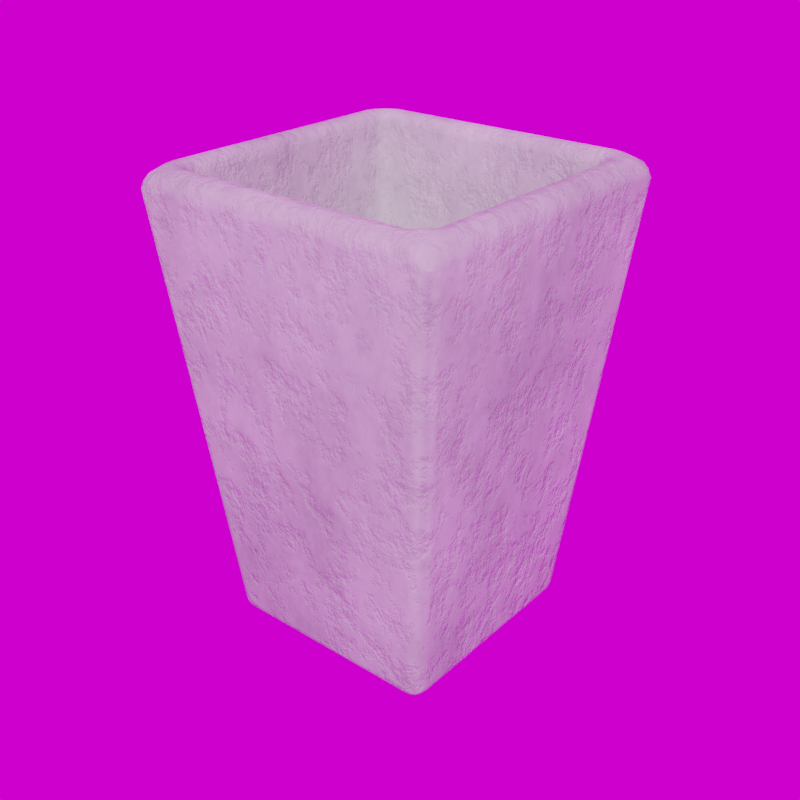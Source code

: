 # Source: Tapered_Planter_4_.blend  (saved by Blender 5.3.7; exported with 4.5.12 LTS)
import bpy
from mathutils import Matrix  # noqa: F401  (used for matrix-valued properties, if any)

bpy.ops.wm.read_factory_settings(use_empty=True)
scene = bpy.context.scene
scene.name = 'Scene'

# ---- collections
col_library = bpy.data.collections.new('Library'); scene.collection.children.link(col_library)

# ---- images (referenced by path relative to the original .blend; pixels are not part of the script)
import os
ASSET_DIR = os.environ.get("B2B_ASSET_DIR", "")  # directory of the original .blend (textures are referenced by path, not embedded)
HERE = os.path.dirname(os.path.abspath(__file__))  # packed textures are extracted next to this script under _unpacked/

def load_image(name, relpath, width, height, colorspace="sRGB"):
    """Load a texture the original file referenced (path relative to the .blend, or extracted next to this script)."""
    p = next((c for c in (os.path.join(HERE, relpath), os.path.join(ASSET_DIR, relpath)) if relpath and os.path.exists(c)), "")
    if p:
        img = bpy.data.images.load(p, check_existing=True)
        img.name = name
    else:  # same state as the original file: an image datablock whose file is absent (Cycles renders it pink)
        img = bpy.data.images.new(name, width, height)
        img.source = "FILE"
        img.filepath = "//" + (relpath or name)
    img.colorspace_settings.name = colorspace
    return img
img_abandoned_games_room_02_1k_hdr = load_image('abandoned_games_room_02_1k.hdr', 'abandoned_games_room_02_1k.hdr', 1024, 1024, 'Linear Rec.709')

# ---- materials (node trees are filled in below, after node groups)
mat_concrete = bpy.data.materials.new('Concrete')
mat_concrete.use_backface_culling_lightprobe_volume = False
mat_concrete.diffuse_color = (0.3758, 0.3758, 0.3758, 1.0)

# ---- node groups
ng_abandoned_games_room_02 = bpy.data.node_groups.new('abandoned_games_room_02', 'ShaderNodeTree')
_s = ng_abandoned_games_room_02.interface.new_socket(name='Background', in_out='OUTPUT', socket_type='NodeSocketShader')
_s = ng_abandoned_games_room_02.interface.new_socket(name='Rotation', in_out='INPUT', socket_type='NodeSocketFloat')
_s.default_value = 17.7
_s.min_value = -1e+04
_s.max_value = 1e+04
_s = ng_abandoned_games_room_02.interface.new_socket(name='Strength', in_out='INPUT', socket_type='NodeSocketFloat')
_s.default_value = 1.0
_s.min_value = 0.0
_s.max_value = 1e+06
_N = ng_abandoned_games_room_02.nodes; _L = ng_abandoned_games_room_02.links
n0 = _N.new('ShaderNodeBackground'); n0.name = 'HDRIHandler_ShaderNodeBackground'; n0.location = (373, 84)
n1 = _N.new('ShaderNodeMapping'); n1.name = 'HDRIHandler_ShaderNodeMapping'; n1.location = (-167, 154)
n2 = _N.new('ShaderNodeTexCoord'); n2.name = 'HDRIHandler_ShaderNodeTexCoord'; n2.location = (-373, 112)
n3 = _N.new('NodeGroupOutput'); n3.name = 'Group Output'; n3.location = (563, 0)
n4 = _N.new('ShaderNodeCombineXYZ'); n4.name = 'Combine XYZ'; n4.location = (-371, -154)
n5 = _N.new('NodeGroupInput'); n5.name = 'Group Input'; n5.location = (-573, 0)
n6 = _N.new('ShaderNodeTexEnvironment'); n6.name = 'HDRIHandler_ShaderNodeTexEnvironment'; n6.location = (53, 102)
n6.image = img_abandoned_games_room_02_1k_hdr
_L.new(n0.outputs[0], n3.inputs[0])
_L.new(n2.outputs[0], n1.inputs[0])
_L.new(n1.outputs[0], n6.inputs[0])
_L.new(n6.outputs[0], n0.inputs[0])
_L.new(n4.outputs[0], n1.inputs[2])
_L.new(n5.outputs[0], n4.inputs[2])
_L.new(n5.outputs[1], n0.inputs[1])
n3.is_active_output = True
ng_auto_smooth = bpy.data.node_groups.new('Auto Smooth', 'GeometryNodeTree')
_s = ng_auto_smooth.interface.new_socket(name='Geometry', in_out='OUTPUT', socket_type='NodeSocketGeometry')
_s = ng_auto_smooth.interface.new_socket(name='Geometry', in_out='INPUT', socket_type='NodeSocketGeometry')
_s = ng_auto_smooth.interface.new_socket(name='Angle', in_out='INPUT', socket_type='NodeSocketFloat')
_s.subtype = 'ANGLE'
_s.min_value = 0.0
_s.max_value = 3.142
ng_auto_smooth.is_modifier = True
_N = ng_auto_smooth.nodes; _L = ng_auto_smooth.links
n0 = _N.new('NodeGroupOutput'); n0.name = 'Group Output'; n0.location = (480, -100)
n1 = _N.new('NodeGroupInput'); n1.name = 'Group Input'; n1.location = (-420, -300)
n2 = _N.new('NodeGroupInput'); n2.name = 'Group Input.001'; n2.location = (-60, -100)
n3 = _N.new('GeometryNodeSetShadeSmooth'); n3.name = 'Set Shade Smooth'; n3.location = (120, -100)
n3.domain = 'EDGE'
n4 = _N.new('GeometryNodeSetShadeSmooth'); n4.name = 'Set Shade Smooth.001'; n4.location = (300, -100)
n5 = _N.new('GeometryNodeInputMeshEdgeAngle'); n5.name = 'Edge Angle'; n5.location = (-420, -220)
n6 = _N.new('GeometryNodeInputEdgeSmooth'); n6.name = 'Is Edge Smooth'; n6.location = (-60, -160)
n7 = _N.new('GeometryNodeInputShadeSmooth'); n7.name = 'Is Face Smooth'; n7.location = (-240, -340)
n8 = _N.new('FunctionNodeBooleanMath'); n8.name = 'Boolean Math'; n8.location = (-60, -220)
n9 = _N.new('FunctionNodeCompare'); n9.name = 'Compare'; n9.location = (-240, -180)
n9.operation = 'LESS_EQUAL'
_L.new(n5.outputs[0], n9.inputs[0])
_L.new(n4.outputs[0], n0.inputs[0])
_L.new(n1.outputs[1], n9.inputs[1])
_L.new(n9.outputs[0], n8.inputs[0])
_L.new(n7.outputs[0], n8.inputs[1])
_L.new(n2.outputs[0], n3.inputs[0])
_L.new(n6.outputs[0], n3.inputs[1])
_L.new(n3.outputs[0], n4.inputs[0])
_L.new(n8.outputs[0], n3.inputs[2])
n0.is_active_output = True

# ---- material node trees
mat_concrete.use_nodes = True; mat_concrete.node_tree.nodes.clear()
_N = mat_concrete.node_tree.nodes; _L = mat_concrete.node_tree.links
n0 = _N.new('ShaderNodeBsdfPrincipled'); n0.name = 'Principled BSDF'; n0.location = (450, 300)
n0.distribution = 'GGX'
n0.subsurface_method = 'RANDOM_WALK_SKIN'
n0.inputs[2].default_value = 0.8045
n0.inputs[3].default_value = 1.45
n0.inputs[13].default_value = 0.1641
n0.inputs[27].default_value = (0.0, 0.0, 0.0, 1.0)
n0.inputs[28].default_value = 1.0
n1 = _N.new('ShaderNodeOutputMaterial'); n1.name = 'Material Output'; n1.location = (740, 300)
n2 = _N.new('ShaderNodeBump'); n2.name = 'Bump'; n2.location = (130, -92)
n2.invert = True
n2.inputs[0].default_value = 0.2417
n2.inputs[1].default_value = 1.0
n2.inputs[2].default_value = 1.0
n3 = _N.new('ShaderNodeTexNoise'); n3.name = 'Musgrave Texture'; n3.location = (-709, 125)
n3.width = 150
n3.normalize = False
n3.inputs[2].default_value = 11.0
n3.inputs[3].default_value = 14.0
n3.inputs[4].default_value = 0.722
n4 = _N.new('ShaderNodeClamp'); n4.name = 'Clamp'; n4.location = (-417, 106)
n5 = _N.new('ShaderNodeTexNoise'); n5.name = 'Noise Texture'; n5.location = (-48, 261)
n5.inputs[2].default_value = 0.6
n5.inputs[3].default_value = 7.8
n5.inputs[4].default_value = 0.8583
_L.new(n0.outputs[0], n1.inputs[0])
_L.new(n2.outputs[0], n0.inputs[5])
_L.new(n4.outputs[0], n2.inputs[3])
_L.new(n3.outputs[0], n4.inputs[0])
_L.new(n5.outputs[0], n0.inputs[0])
n1.is_active_output = True

# ---- world
world_abandoned_games_room_02 = bpy.data.worlds.new('abandoned_games_room_02'); scene.world = world_abandoned_games_room_02
world_abandoned_games_room_02.use_nodes = True; world_abandoned_games_room_02.node_tree.nodes.clear()
_N = world_abandoned_games_room_02.node_tree.nodes; _L = world_abandoned_games_room_02.node_tree.links
n0 = _N.new('ShaderNodeOutputWorld'); n0.name = 'World Output'; n0.location = (300, 300)
n1 = _N.new('ShaderNodeGroup'); n1.name = 'Group'; n1.location = (51, 313)
n1.node_tree = ng_abandoned_games_room_02
n1.inputs[0].default_value = 0.0
n1.inputs[1].default_value = 1.0
_L.new(n1.outputs[0], n0.inputs[0])
n0.is_active_output = True
world_abandoned_games_room_02.color = (0.05088, 0.05088, 0.05088)
world_abandoned_games_room_02.use_sun_shadow = False
world_abandoned_games_room_02.sun_shadow_jitter_overblur = 0.0

# ---- meshes
me_cube = bpy.data.meshes.new('Cube')
me_cube.from_pydata([(-0.03625, -0.03625, 0.0), (-0.05113, -0.05113, 0.145), (-0.03625, 0.03625, 0.0), (-0.05113, 0.05113, 0.145), (0.03625, -0.03625, 0.0), (0.05113, -0.05113, 0.145), (0.03625, 0.03625, 0.0), (0.05113, 0.05113, 0.145)], [], [(0, 1, 3, 2), (2, 3, 7, 6), (6, 7, 5, 4), (4, 5, 1, 0), (2, 6, 4, 0)])
me_cube.polygons.foreach_set('use_smooth', [True] * 5)
_uv = me_cube.uv_layers.new(name='UVMap')
_uv.uv.foreach_set('vector', [0.6054, 0.6062, 0.9082, 0.6371, 0.9082, 0.4247, 0.6054, 0.4556, 0.0, 0.8185, 0.3027, 0.8494, 0.3027, 0.6371, 6.441e-09, 0.668, 0.3027, 0.3938, 0.6054, 0.4247, 0.6054, 0.2124, 0.3027, 0.2433, 0.3027, 0.1815, 0.6054, 0.2124, 0.6054, 0.0, 0.3027, 0.03089, 0.1506, 0.8494, 1.472e-08, 0.8494, 0.0, 1.0, 0.1506, 1.0])
me_cube.materials.append(mat_concrete)
me_cube.use_remesh_fix_poles = True
me_cube.use_remesh_preserve_attributes = False
me_cube.use_mirror_vertex_groups = False
me_cube.update()

# ---- objects
ob_tapered_planter_4 = bpy.data.objects.new('Tapered Planter 4"', me_cube)

# ---- transforms, parenting, visibility, modifiers, constraints
ob_tapered_planter_4.location = (2.612, -0.04164, 0.0)
ob_tapered_planter_4.lineart.crease_threshold = 0.0
_m = ob_tapered_planter_4.modifiers.new('Solidify', 'SOLIDIFY')
_m.solidify_mode = 'NON_MANIFOLD'
_m = ob_tapered_planter_4.modifiers.new('Bevel', 'BEVEL')
_m.width = 0.005
_m.width_pct = 0.005
_m.segments = 4
_m.limit_method = 'NONE'
_m = ob_tapered_planter_4.modifiers.new('Auto Smooth', 'NODES')
_m.node_group = ng_auto_smooth
_gi = [s.identifier for s in ng_auto_smooth.interface.items_tree if s.item_type == 'SOCKET' and s.in_out == 'INPUT']
_m[_gi[1]] = 0.5236  # Angle

# ---- collection membership
col_library.objects.link(ob_tapered_planter_4)

# ---- scene / render settings (as saved in the file)
scene.frame_start = 1; scene.frame_end = 250; scene.frame_set(1)
scene.render.engine = 'CYCLES'
scene.render.resolution_x = 1080
scene.render.film_transparent = True
scene.render.bake_bias = 0.0
scene.render.bake_samples = 0
scene.cycles.samples = 1000
scene.cycles.sampling_pattern = 'TABULATED_SOBOL'
scene.cycles.adaptive_threshold = 0.05
scene.cycles.use_light_tree = False
scene.eevee.fast_gi_thickness_near = 0.1
scene.eevee.fast_gi_thickness_far = 0.0
scene.view_settings.view_transform = 'Filmic'
bpy.context.view_layer.update()

# ---- added for rendering (the .blend has no active camera and no usable light): camera, sun
cam_auto = bpy.data.cameras.new('AutoCamera')
cam_auto.lens = 50.0
cam_auto.sensor_width = 36.0
cam_auto.clip_end = 1000.0
ob_auto_camera = bpy.data.objects.new('AutoCamera', cam_auto)
scene.collection.objects.link(ob_auto_camera)
ob_auto_camera.location = (2.8013, -0.268938, 0.224682)
ob_auto_camera.rotation_euler = (1.09748, -7.21219e-08, 0.694738)
scene.camera = ob_auto_camera
light_auto_sun = bpy.data.lights.new('AutoSun', 'SUN')
light_auto_sun.energy = 3.0
light_auto_sun.angle = 0.0523599
ob_auto_sun = bpy.data.objects.new('AutoSun', light_auto_sun)
scene.collection.objects.link(ob_auto_sun)
ob_auto_sun.rotation_euler = (0.872665, 0.174533, 0.523599)
bpy.context.view_layer.update()
